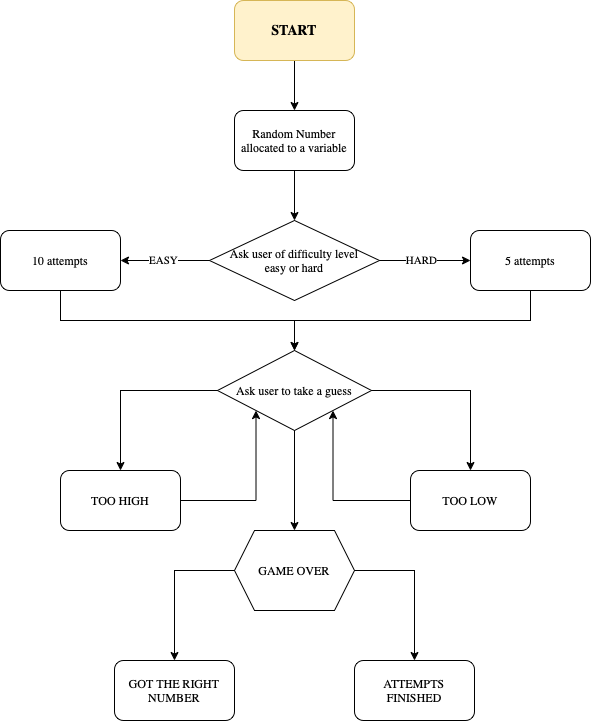

The diagram above was exported from draw.io. Its source (the exported page's mxGraphModel, read from the mxfile embedded in the PNG):
<mxGraphModel dx="729" dy="520" grid="1" gridSize="10" guides="1" tooltips="1" connect="1" arrows="1" fold="1" page="1" pageScale="1" pageWidth="827" pageHeight="1169" math="0" shadow="0">
  <root>
    <mxCell id="WIyWlLk6GJQsqaUBKTNV-0" />
    <mxCell id="WIyWlLk6GJQsqaUBKTNV-1" parent="WIyWlLk6GJQsqaUBKTNV-0" />
    <mxCell id="29bGHhNihmgLngIsUrct-2" style="edgeStyle=orthogonalEdgeStyle;rounded=0;orthogonalLoop=1;jettySize=auto;html=1;exitX=0.5;exitY=1;exitDx=0;exitDy=0;entryX=0.5;entryY=0;entryDx=0;entryDy=0;fontFamily=Garamond;" edge="1" parent="WIyWlLk6GJQsqaUBKTNV-1" source="29bGHhNihmgLngIsUrct-0" target="29bGHhNihmgLngIsUrct-1">
      <mxGeometry relative="1" as="geometry" />
    </mxCell>
    <mxCell id="29bGHhNihmgLngIsUrct-0" value="&lt;h3&gt;&lt;font face=&quot;Garamond&quot;&gt;START&lt;/font&gt;&lt;/h3&gt;" style="rounded=1;whiteSpace=wrap;html=1;fillColor=#fff2cc;strokeColor=#d6b656;" vertex="1" parent="WIyWlLk6GJQsqaUBKTNV-1">
      <mxGeometry x="354" y="10" width="120" height="60" as="geometry" />
    </mxCell>
    <mxCell id="29bGHhNihmgLngIsUrct-4" style="edgeStyle=orthogonalEdgeStyle;rounded=0;orthogonalLoop=1;jettySize=auto;html=1;exitX=0.5;exitY=1;exitDx=0;exitDy=0;fontFamily=Garamond;" edge="1" parent="WIyWlLk6GJQsqaUBKTNV-1" source="29bGHhNihmgLngIsUrct-1" target="29bGHhNihmgLngIsUrct-3">
      <mxGeometry relative="1" as="geometry" />
    </mxCell>
    <mxCell id="29bGHhNihmgLngIsUrct-1" value="&lt;p&gt;Random Number allocated to a variable&lt;/p&gt;" style="rounded=1;whiteSpace=wrap;html=1;fontFamily=Garamond;" vertex="1" parent="WIyWlLk6GJQsqaUBKTNV-1">
      <mxGeometry x="354" y="120" width="120" height="60" as="geometry" />
    </mxCell>
    <mxCell id="29bGHhNihmgLngIsUrct-7" style="edgeStyle=orthogonalEdgeStyle;rounded=0;orthogonalLoop=1;jettySize=auto;html=1;exitX=0;exitY=0.5;exitDx=0;exitDy=0;entryX=1;entryY=0.5;entryDx=0;entryDy=0;fontFamily=Garamond;" edge="1" parent="WIyWlLk6GJQsqaUBKTNV-1" source="29bGHhNihmgLngIsUrct-3" target="29bGHhNihmgLngIsUrct-5">
      <mxGeometry relative="1" as="geometry" />
    </mxCell>
    <mxCell id="29bGHhNihmgLngIsUrct-9" value="EASY" style="edgeLabel;html=1;align=center;verticalAlign=middle;resizable=0;points=[];fontFamily=Garamond;" vertex="1" connectable="0" parent="29bGHhNihmgLngIsUrct-7">
      <mxGeometry x="0.0562" y="1" relative="1" as="geometry">
        <mxPoint y="-2" as="offset" />
      </mxGeometry>
    </mxCell>
    <mxCell id="29bGHhNihmgLngIsUrct-8" style="edgeStyle=orthogonalEdgeStyle;rounded=0;orthogonalLoop=1;jettySize=auto;html=1;exitX=1;exitY=0.5;exitDx=0;exitDy=0;entryX=0;entryY=0.5;entryDx=0;entryDy=0;fontFamily=Garamond;" edge="1" parent="WIyWlLk6GJQsqaUBKTNV-1" source="29bGHhNihmgLngIsUrct-3" target="29bGHhNihmgLngIsUrct-6">
      <mxGeometry relative="1" as="geometry" />
    </mxCell>
    <mxCell id="29bGHhNihmgLngIsUrct-10" value="HARD" style="edgeLabel;html=1;align=center;verticalAlign=middle;resizable=0;points=[];fontFamily=Garamond;" vertex="1" connectable="0" parent="29bGHhNihmgLngIsUrct-8">
      <mxGeometry x="-0.0989" y="-1" relative="1" as="geometry">
        <mxPoint y="-2" as="offset" />
      </mxGeometry>
    </mxCell>
    <mxCell id="29bGHhNihmgLngIsUrct-3" value="Ask user of difficulty level&lt;br&gt;easy or hard" style="rhombus;whiteSpace=wrap;html=1;fontFamily=Garamond;" vertex="1" parent="WIyWlLk6GJQsqaUBKTNV-1">
      <mxGeometry x="329" y="230" width="170" height="80" as="geometry" />
    </mxCell>
    <mxCell id="29bGHhNihmgLngIsUrct-12" style="edgeStyle=orthogonalEdgeStyle;rounded=0;orthogonalLoop=1;jettySize=auto;html=1;exitX=0.5;exitY=1;exitDx=0;exitDy=0;fontFamily=Garamond;" edge="1" parent="WIyWlLk6GJQsqaUBKTNV-1" source="29bGHhNihmgLngIsUrct-5" target="29bGHhNihmgLngIsUrct-11">
      <mxGeometry relative="1" as="geometry" />
    </mxCell>
    <mxCell id="29bGHhNihmgLngIsUrct-5" value="10 attempts" style="rounded=1;whiteSpace=wrap;html=1;fontFamily=Garamond;" vertex="1" parent="WIyWlLk6GJQsqaUBKTNV-1">
      <mxGeometry x="120" y="240" width="120" height="60" as="geometry" />
    </mxCell>
    <mxCell id="29bGHhNihmgLngIsUrct-13" style="edgeStyle=orthogonalEdgeStyle;rounded=0;orthogonalLoop=1;jettySize=auto;html=1;exitX=0.5;exitY=1;exitDx=0;exitDy=0;fontFamily=Garamond;entryX=0.5;entryY=0;entryDx=0;entryDy=0;" edge="1" parent="WIyWlLk6GJQsqaUBKTNV-1" source="29bGHhNihmgLngIsUrct-6" target="29bGHhNihmgLngIsUrct-11">
      <mxGeometry relative="1" as="geometry">
        <mxPoint x="410" y="360" as="targetPoint" />
      </mxGeometry>
    </mxCell>
    <mxCell id="29bGHhNihmgLngIsUrct-6" value="5 attempts" style="rounded=1;whiteSpace=wrap;html=1;fontFamily=Garamond;" vertex="1" parent="WIyWlLk6GJQsqaUBKTNV-1">
      <mxGeometry x="590" y="240" width="120" height="60" as="geometry" />
    </mxCell>
    <mxCell id="29bGHhNihmgLngIsUrct-17" style="edgeStyle=orthogonalEdgeStyle;rounded=0;orthogonalLoop=1;jettySize=auto;html=1;exitX=0;exitY=0.5;exitDx=0;exitDy=0;fontFamily=Garamond;" edge="1" parent="WIyWlLk6GJQsqaUBKTNV-1" source="29bGHhNihmgLngIsUrct-11" target="29bGHhNihmgLngIsUrct-16">
      <mxGeometry relative="1" as="geometry" />
    </mxCell>
    <mxCell id="29bGHhNihmgLngIsUrct-18" style="edgeStyle=orthogonalEdgeStyle;rounded=0;orthogonalLoop=1;jettySize=auto;html=1;exitX=1;exitY=0.5;exitDx=0;exitDy=0;entryX=0.5;entryY=0;entryDx=0;entryDy=0;fontFamily=Garamond;" edge="1" parent="WIyWlLk6GJQsqaUBKTNV-1" source="29bGHhNihmgLngIsUrct-11" target="29bGHhNihmgLngIsUrct-15">
      <mxGeometry relative="1" as="geometry" />
    </mxCell>
    <mxCell id="29bGHhNihmgLngIsUrct-24" style="edgeStyle=orthogonalEdgeStyle;rounded=0;orthogonalLoop=1;jettySize=auto;html=1;exitX=0.5;exitY=1;exitDx=0;exitDy=0;fontFamily=Garamond;" edge="1" parent="WIyWlLk6GJQsqaUBKTNV-1" source="29bGHhNihmgLngIsUrct-11" target="29bGHhNihmgLngIsUrct-23">
      <mxGeometry relative="1" as="geometry" />
    </mxCell>
    <mxCell id="29bGHhNihmgLngIsUrct-11" value="Ask user to take a guess" style="rhombus;whiteSpace=wrap;html=1;fontFamily=Garamond;" vertex="1" parent="WIyWlLk6GJQsqaUBKTNV-1">
      <mxGeometry x="337" y="360" width="154" height="80" as="geometry" />
    </mxCell>
    <mxCell id="29bGHhNihmgLngIsUrct-14" value="GOT THE RIGHT NUMBER" style="rounded=1;whiteSpace=wrap;html=1;fontFamily=Garamond;" vertex="1" parent="WIyWlLk6GJQsqaUBKTNV-1">
      <mxGeometry x="234" y="670" width="120" height="60" as="geometry" />
    </mxCell>
    <mxCell id="29bGHhNihmgLngIsUrct-21" style="edgeStyle=orthogonalEdgeStyle;rounded=0;orthogonalLoop=1;jettySize=auto;html=1;exitX=0;exitY=0.5;exitDx=0;exitDy=0;fontFamily=Garamond;entryX=1;entryY=1;entryDx=0;entryDy=0;" edge="1" parent="WIyWlLk6GJQsqaUBKTNV-1" source="29bGHhNihmgLngIsUrct-15" target="29bGHhNihmgLngIsUrct-11">
      <mxGeometry relative="1" as="geometry">
        <mxPoint x="500" y="400" as="targetPoint" />
      </mxGeometry>
    </mxCell>
    <mxCell id="29bGHhNihmgLngIsUrct-15" value="TOO LOW" style="rounded=1;whiteSpace=wrap;html=1;fontFamily=Garamond;" vertex="1" parent="WIyWlLk6GJQsqaUBKTNV-1">
      <mxGeometry x="530" y="480" width="120" height="60" as="geometry" />
    </mxCell>
    <mxCell id="29bGHhNihmgLngIsUrct-20" style="edgeStyle=orthogonalEdgeStyle;rounded=0;orthogonalLoop=1;jettySize=auto;html=1;exitX=1;exitY=0.5;exitDx=0;exitDy=0;fontFamily=Garamond;entryX=0;entryY=1;entryDx=0;entryDy=0;" edge="1" parent="WIyWlLk6GJQsqaUBKTNV-1" source="29bGHhNihmgLngIsUrct-16" target="29bGHhNihmgLngIsUrct-11">
      <mxGeometry relative="1" as="geometry">
        <mxPoint x="330" y="400" as="targetPoint" />
      </mxGeometry>
    </mxCell>
    <mxCell id="29bGHhNihmgLngIsUrct-16" value="TOO HIGH" style="rounded=1;whiteSpace=wrap;html=1;fontFamily=Garamond;" vertex="1" parent="WIyWlLk6GJQsqaUBKTNV-1">
      <mxGeometry x="180" y="480" width="120" height="60" as="geometry" />
    </mxCell>
    <mxCell id="29bGHhNihmgLngIsUrct-26" style="edgeStyle=orthogonalEdgeStyle;rounded=0;orthogonalLoop=1;jettySize=auto;html=1;exitX=0;exitY=0.5;exitDx=0;exitDy=0;entryX=0.5;entryY=0;entryDx=0;entryDy=0;fontFamily=Garamond;" edge="1" parent="WIyWlLk6GJQsqaUBKTNV-1" source="29bGHhNihmgLngIsUrct-23" target="29bGHhNihmgLngIsUrct-14">
      <mxGeometry relative="1" as="geometry" />
    </mxCell>
    <mxCell id="29bGHhNihmgLngIsUrct-27" style="edgeStyle=orthogonalEdgeStyle;rounded=0;orthogonalLoop=1;jettySize=auto;html=1;exitX=1;exitY=0.5;exitDx=0;exitDy=0;entryX=0.5;entryY=0;entryDx=0;entryDy=0;fontFamily=Garamond;" edge="1" parent="WIyWlLk6GJQsqaUBKTNV-1" source="29bGHhNihmgLngIsUrct-23" target="29bGHhNihmgLngIsUrct-25">
      <mxGeometry relative="1" as="geometry" />
    </mxCell>
    <mxCell id="29bGHhNihmgLngIsUrct-23" value="GAME OVER" style="shape=hexagon;perimeter=hexagonPerimeter2;whiteSpace=wrap;html=1;fixedSize=1;fontFamily=Garamond;" vertex="1" parent="WIyWlLk6GJQsqaUBKTNV-1">
      <mxGeometry x="354" y="540" width="120" height="80" as="geometry" />
    </mxCell>
    <mxCell id="29bGHhNihmgLngIsUrct-25" value="ATTEMPTS FINISHED" style="rounded=1;whiteSpace=wrap;html=1;fontFamily=Garamond;" vertex="1" parent="WIyWlLk6GJQsqaUBKTNV-1">
      <mxGeometry x="474" y="670" width="120" height="60" as="geometry" />
    </mxCell>
  </root>
</mxGraphModel>